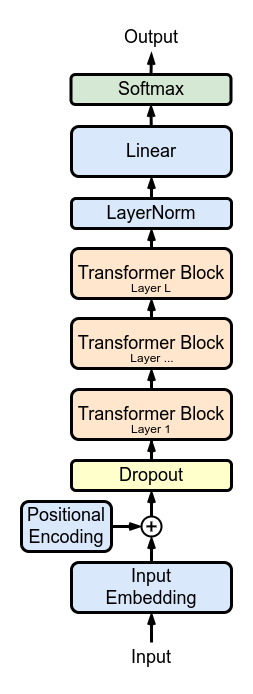

The diagram above was exported from draw.io. Its source (the exported page's mxGraphModel, read from the mxfile embedded in the PNG):
<mxGraphModel dx="2720" dy="1482" grid="1" gridSize="10" guides="1" tooltips="1" connect="1" arrows="1" fold="1" page="1" pageScale="1" pageWidth="827" pageHeight="1169" math="0" shadow="0">
  <root>
    <mxCell id="0" />
    <mxCell id="1" parent="0" />
    <mxCell id="HQVciKcB6uAsC0LOoz2--17" value="" style="strokeWidth=2;html=1;shape=mxgraph.flowchart.start_2;whiteSpace=wrap;rounded=1;shadow=0;sketch=0;strokeColor=#000000;fillColor=default;gradientColor=none;" parent="1" vertex="1">
      <mxGeometry x="250" y="821" width="20" height="20" as="geometry" />
    </mxCell>
    <mxCell id="HQVciKcB6uAsC0LOoz2--32" value="&lt;font style=&quot;font-size: 18px;&quot;&gt;Input&lt;br&gt;&lt;font style=&quot;font-size: 18px;&quot;&gt;Embedding&lt;/font&gt;&lt;/font&gt;" style="rounded=1;whiteSpace=wrap;html=1;shadow=0;sketch=0;fillColor=#dae8fc;strokeColor=#000000;labelBackgroundColor=none;strokeWidth=3;" parent="1" vertex="1">
      <mxGeometry x="180" y="867" width="160" height="50" as="geometry" />
    </mxCell>
    <mxCell id="HQVciKcB6uAsC0LOoz2--35" value="&lt;font style=&quot;font-size: 18px;&quot;&gt;Input&lt;br&gt;&lt;/font&gt;" style="rounded=1;whiteSpace=wrap;html=1;shadow=0;sketch=0;labelBackgroundColor=none;strokeWidth=3;strokeColor=none;fillColor=none;" parent="1" vertex="1">
      <mxGeometry x="180" y="947" width="160" height="30" as="geometry" />
    </mxCell>
    <mxCell id="HQVciKcB6uAsC0LOoz2--36" value="" style="endArrow=openThin;html=1;entryX=0.5;entryY=1;entryDx=0;entryDy=0;exitX=0.5;exitY=0;exitDx=0;exitDy=0;strokeWidth=3;rounded=0;endFill=0;" parent="1" source="HQVciKcB6uAsC0LOoz2--35" target="HQVciKcB6uAsC0LOoz2--32" edge="1">
      <mxGeometry width="50" height="50" relative="1" as="geometry">
        <mxPoint x="389.76" y="677" as="sourcePoint" />
        <mxPoint x="389.76" y="637" as="targetPoint" />
      </mxGeometry>
    </mxCell>
    <mxCell id="HQVciKcB6uAsC0LOoz2--37" value="&lt;font style=&quot;font-size: 18px;&quot;&gt;Positional&lt;br&gt;Encoding&lt;br&gt;&lt;/font&gt;" style="rounded=1;whiteSpace=wrap;html=1;shadow=0;sketch=0;labelBackgroundColor=none;strokeWidth=3;strokeColor=#000000;fillColor=#dae8fc;" parent="1" vertex="1">
      <mxGeometry x="130" y="806" width="90" height="50" as="geometry" />
    </mxCell>
    <mxCell id="HQVciKcB6uAsC0LOoz2--43" value="" style="endArrow=openThin;html=1;entryX=0.5;entryY=1;entryDx=0;entryDy=0;exitX=0.5;exitY=0;exitDx=0;exitDy=0;strokeWidth=3;rounded=0;endFill=0;entryPerimeter=0;" parent="1" source="HQVciKcB6uAsC0LOoz2--32" target="HQVciKcB6uAsC0LOoz2--17" edge="1">
      <mxGeometry x="1" y="71" width="50" height="50" relative="1" as="geometry">
        <mxPoint x="245" y="857" as="sourcePoint" />
        <mxPoint x="245" y="827" as="targetPoint" />
        <mxPoint x="61" y="-70" as="offset" />
      </mxGeometry>
    </mxCell>
    <mxCell id="HQVciKcB6uAsC0LOoz2--44" value="" style="endArrow=openThin;html=1;strokeWidth=3;rounded=0;endFill=0;entryX=0;entryY=0.5;entryDx=0;entryDy=0;entryPerimeter=0;exitX=1;exitY=0.5;exitDx=0;exitDy=0;" parent="1" source="HQVciKcB6uAsC0LOoz2--37" target="HQVciKcB6uAsC0LOoz2--17" edge="1">
      <mxGeometry x="1" y="71" width="50" height="50" relative="1" as="geometry">
        <mxPoint x="220" y="832" as="sourcePoint" />
        <mxPoint x="250" y="857" as="targetPoint" />
        <mxPoint x="61" y="-70" as="offset" />
      </mxGeometry>
    </mxCell>
    <mxCell id="HQVciKcB6uAsC0LOoz2--45" value="" style="endArrow=openThin;html=1;entryX=0.5;entryY=1;entryDx=0;entryDy=0;strokeWidth=3;rounded=0;endFill=0;exitX=0.5;exitY=0;exitDx=0;exitDy=0;exitPerimeter=0;" parent="1" source="HQVciKcB6uAsC0LOoz2--17" target="HQVciKcB6uAsC0LOoz2--46" edge="1">
      <mxGeometry x="1" y="71" width="50" height="50" relative="1" as="geometry">
        <mxPoint x="240" y="817" as="sourcePoint" />
        <mxPoint x="250" y="857" as="targetPoint" />
        <mxPoint x="61" y="-70" as="offset" />
      </mxGeometry>
    </mxCell>
    <mxCell id="HQVciKcB6uAsC0LOoz2--55" value="" style="edgeStyle=orthogonalEdgeStyle;rounded=0;orthogonalLoop=1;jettySize=auto;html=1;strokeWidth=3;fontSize=18;endArrow=openThin;endFill=0;" parent="1" source="HQVciKcB6uAsC0LOoz2--46" target="HQVciKcB6uAsC0LOoz2--47" edge="1">
      <mxGeometry relative="1" as="geometry" />
    </mxCell>
    <mxCell id="HQVciKcB6uAsC0LOoz2--46" value="&lt;font size=&quot;4&quot;&gt;Dropout&lt;/font&gt;" style="rounded=1;whiteSpace=wrap;html=1;shadow=0;sketch=0;fillColor=#FFFFCC;strokeColor=#000000;labelBackgroundColor=none;strokeWidth=3;" parent="1" vertex="1">
      <mxGeometry x="180" y="765" width="160" height="30" as="geometry" />
    </mxCell>
    <mxCell id="HQVciKcB6uAsC0LOoz2--47" value="&lt;font size=&quot;4&quot;&gt;Transformer Block&lt;br&gt;&lt;/font&gt;" style="rounded=1;whiteSpace=wrap;html=1;shadow=0;sketch=0;fillColor=#ffe6cc;strokeColor=#000000;labelBackgroundColor=none;strokeWidth=3;" parent="1" vertex="1">
      <mxGeometry x="180" y="694" width="160" height="50" as="geometry" />
    </mxCell>
    <mxCell id="HQVciKcB6uAsC0LOoz2--48" value="&lt;font size=&quot;4&quot;&gt;LayerNorm&lt;br&gt;&lt;/font&gt;" style="rounded=1;whiteSpace=wrap;html=1;shadow=0;sketch=0;fillColor=#dae8fc;strokeColor=#000000;labelBackgroundColor=none;strokeWidth=3;" parent="1" vertex="1">
      <mxGeometry x="180" y="503" width="160" height="30" as="geometry" />
    </mxCell>
    <mxCell id="HQVciKcB6uAsC0LOoz2--50" value="&lt;font size=&quot;4&quot;&gt;Linear&lt;br&gt;&lt;/font&gt;" style="rounded=1;whiteSpace=wrap;html=1;shadow=0;sketch=0;fillColor=#dae8fc;strokeColor=#000000;labelBackgroundColor=none;strokeWidth=3;" parent="1" vertex="1">
      <mxGeometry x="180" y="431" width="160" height="50" as="geometry" />
    </mxCell>
    <mxCell id="HQVciKcB6uAsC0LOoz2--51" value="&lt;font size=&quot;4&quot;&gt;Transformer Block&lt;br&gt;&lt;/font&gt;" style="rounded=1;whiteSpace=wrap;html=1;shadow=0;sketch=0;fillColor=#ffe6cc;strokeColor=#000000;labelBackgroundColor=none;strokeWidth=3;" parent="1" vertex="1">
      <mxGeometry x="180" y="623" width="160" height="50" as="geometry" />
    </mxCell>
    <mxCell id="HQVciKcB6uAsC0LOoz2--52" value="&lt;font size=&quot;4&quot;&gt;Transformer Block&lt;br&gt;&lt;/font&gt;" style="rounded=1;whiteSpace=wrap;html=1;shadow=0;sketch=0;fillColor=#ffe6cc;strokeColor=#000000;labelBackgroundColor=none;strokeWidth=3;" parent="1" vertex="1">
      <mxGeometry x="180" y="553" width="160" height="50" as="geometry" />
    </mxCell>
    <mxCell id="HQVciKcB6uAsC0LOoz2--58" value="" style="endArrow=openThin;html=1;strokeWidth=3;rounded=0;endFill=0;entryX=0.5;entryY=1;entryDx=0;entryDy=0;" parent="1" source="HQVciKcB6uAsC0LOoz2--52" target="HQVciKcB6uAsC0LOoz2--48" edge="1">
      <mxGeometry x="1" y="71" width="50" height="50" relative="1" as="geometry">
        <mxPoint x="130" y="667" as="sourcePoint" />
        <mxPoint x="165" y="667" as="targetPoint" />
        <mxPoint x="61" y="-70" as="offset" />
      </mxGeometry>
    </mxCell>
    <mxCell id="HQVciKcB6uAsC0LOoz2--59" value="" style="endArrow=openThin;html=1;exitX=0.5;exitY=0;exitDx=0;exitDy=0;strokeWidth=3;rounded=0;endFill=0;entryX=0.5;entryY=1;entryDx=0;entryDy=0;" parent="1" source="HQVciKcB6uAsC0LOoz2--51" target="HQVciKcB6uAsC0LOoz2--52" edge="1">
      <mxGeometry x="1" y="71" width="50" height="50" relative="1" as="geometry">
        <mxPoint x="140" y="677" as="sourcePoint" />
        <mxPoint x="175" y="677" as="targetPoint" />
        <mxPoint x="61" y="-70" as="offset" />
      </mxGeometry>
    </mxCell>
    <mxCell id="HQVciKcB6uAsC0LOoz2--60" value="" style="endArrow=openThin;html=1;strokeWidth=3;rounded=0;endFill=0;entryX=0.5;entryY=1;entryDx=0;entryDy=0;exitX=0.5;exitY=0;exitDx=0;exitDy=0;" parent="1" source="HQVciKcB6uAsC0LOoz2--47" target="HQVciKcB6uAsC0LOoz2--51" edge="1">
      <mxGeometry x="1" y="71" width="50" height="50" relative="1" as="geometry">
        <mxPoint x="140" y="597" as="sourcePoint" />
        <mxPoint x="185" y="687" as="targetPoint" />
        <mxPoint x="61" y="-70" as="offset" />
      </mxGeometry>
    </mxCell>
    <mxCell id="HQVciKcB6uAsC0LOoz2--61" value="" style="endArrow=openThin;html=1;strokeWidth=3;rounded=0;endFill=0;entryX=0.5;entryY=1;entryDx=0;entryDy=0;" parent="1" source="HQVciKcB6uAsC0LOoz2--48" target="HQVciKcB6uAsC0LOoz2--50" edge="1">
      <mxGeometry x="1" y="71" width="50" height="50" relative="1" as="geometry">
        <mxPoint x="250" y="549" as="sourcePoint" />
        <mxPoint x="250" y="528" as="targetPoint" />
        <mxPoint x="61" y="-70" as="offset" />
      </mxGeometry>
    </mxCell>
    <mxCell id="HQVciKcB6uAsC0LOoz2--62" value="&lt;font style=&quot;font-size: 18px;&quot;&gt;Output&lt;br&gt;&lt;/font&gt;" style="rounded=1;whiteSpace=wrap;html=1;shadow=0;sketch=0;labelBackgroundColor=none;strokeWidth=3;strokeColor=none;fillColor=none;" parent="1" vertex="1">
      <mxGeometry x="180" y="326" width="160" height="31" as="geometry" />
    </mxCell>
    <mxCell id="HQVciKcB6uAsC0LOoz2--63" value="" style="endArrow=openThin;html=1;strokeWidth=3;rounded=0;endFill=0;entryX=0.5;entryY=1;entryDx=0;entryDy=0;exitX=0.5;exitY=0;exitDx=0;exitDy=0;" parent="1" source="oIwPzfI9AkTeWNETLoXm-1" target="HQVciKcB6uAsC0LOoz2--62" edge="1">
      <mxGeometry x="1" y="71" width="50" height="50" relative="1" as="geometry">
        <mxPoint x="260" y="365" as="sourcePoint" />
        <mxPoint x="250" y="387" as="targetPoint" />
        <mxPoint x="61" y="-70" as="offset" />
      </mxGeometry>
    </mxCell>
    <mxCell id="HQVciKcB6uAsC0LOoz2--162" value="&lt;font style=&quot;&quot;&gt;&lt;font color=&quot;#000000&quot; style=&quot;font-size: 12px;&quot;&gt;Layer L&lt;/font&gt;&lt;br&gt;&lt;/font&gt;" style="rounded=1;whiteSpace=wrap;html=1;shadow=0;sketch=0;labelBackgroundColor=none;strokeWidth=3;strokeColor=none;fillColor=none;fontColor=#FF99CC;" parent="1" vertex="1">
      <mxGeometry x="210" y="580" width="100" height="25" as="geometry" />
    </mxCell>
    <mxCell id="HQVciKcB6uAsC0LOoz2--163" value="&lt;font style=&quot;&quot;&gt;&lt;font color=&quot;#000000&quot; style=&quot;font-size: 12px;&quot;&gt;Layer ...&lt;/font&gt;&lt;br&gt;&lt;/font&gt;" style="rounded=1;whiteSpace=wrap;html=1;shadow=0;sketch=0;labelBackgroundColor=none;strokeWidth=3;strokeColor=none;fillColor=none;fontColor=#FF99CC;" parent="1" vertex="1">
      <mxGeometry x="211" y="650.5" width="100" height="25" as="geometry" />
    </mxCell>
    <mxCell id="HQVciKcB6uAsC0LOoz2--164" value="&lt;font style=&quot;&quot;&gt;&lt;font color=&quot;#000000&quot; style=&quot;font-size: 12px;&quot;&gt;Layer 1&lt;/font&gt;&lt;br&gt;&lt;/font&gt;" style="rounded=1;whiteSpace=wrap;html=1;shadow=0;sketch=0;labelBackgroundColor=none;strokeWidth=3;strokeColor=none;fillColor=none;fontColor=#FF99CC;" parent="1" vertex="1">
      <mxGeometry x="210" y="721" width="100" height="25" as="geometry" />
    </mxCell>
    <mxCell id="oIwPzfI9AkTeWNETLoXm-1" value="&lt;font size=&quot;4&quot;&gt;Softmax&lt;br&gt;&lt;/font&gt;" style="rounded=1;whiteSpace=wrap;html=1;shadow=0;sketch=0;fillColor=#d5e8d4;strokeColor=#000000;labelBackgroundColor=none;strokeWidth=3;" parent="1" vertex="1">
      <mxGeometry x="179.5" y="379" width="160" height="30" as="geometry" />
    </mxCell>
    <mxCell id="oIwPzfI9AkTeWNETLoXm-3" value="" style="endArrow=openThin;html=1;strokeWidth=3;rounded=0;endFill=0;entryX=0.5;entryY=1;entryDx=0;entryDy=0;" parent="1" source="HQVciKcB6uAsC0LOoz2--50" target="oIwPzfI9AkTeWNETLoXm-1" edge="1">
      <mxGeometry x="1" y="71" width="50" height="50" relative="1" as="geometry">
        <mxPoint x="270" y="513" as="sourcePoint" />
        <mxPoint x="270" y="491" as="targetPoint" />
        <mxPoint x="61" y="-70" as="offset" />
      </mxGeometry>
    </mxCell>
    <mxCell id="mX6bYPkht6vrgJl5sCC0-1" value="" style="endArrow=none;html=1;rounded=0;strokeWidth=2;" edge="1" parent="1">
      <mxGeometry width="50" height="50" relative="1" as="geometry">
        <mxPoint x="259.88" y="826" as="sourcePoint" />
        <mxPoint x="259.88" y="836" as="targetPoint" />
      </mxGeometry>
    </mxCell>
    <mxCell id="mX6bYPkht6vrgJl5sCC0-2" value="" style="endArrow=none;html=1;rounded=0;strokeWidth=2;" edge="1" parent="1">
      <mxGeometry width="50" height="50" relative="1" as="geometry">
        <mxPoint x="255" y="830.88" as="sourcePoint" />
        <mxPoint x="265" y="830.88" as="targetPoint" />
      </mxGeometry>
    </mxCell>
  </root>
</mxGraphModel>